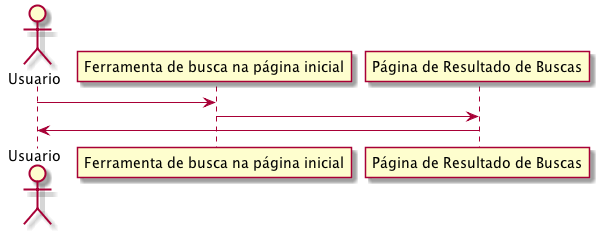

The diagram above was rendered by PlantUML. Its source (embedded in the PNG):
@startuml

actor Usuario
Usuario -> "Ferramenta de busca na página inicial"
"Ferramenta de busca na página inicial" -> "Página de Resultado de Buscas"
"Página de Resultado de Buscas" -> Usuario


@enduml